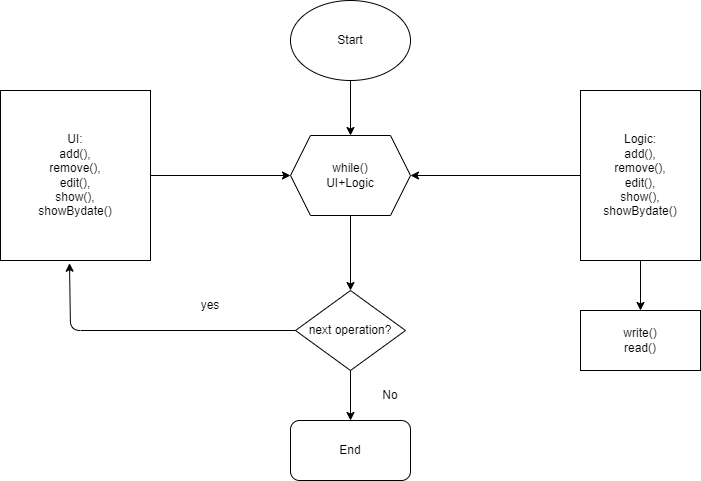

The diagram above was exported from draw.io. Its source (the exported page's mxGraphModel, read from the mxfile embedded in the PNG):
<mxGraphModel dx="843" dy="470" grid="1" gridSize="10" guides="1" tooltips="1" connect="1" arrows="1" fold="1" page="1" pageScale="1" pageWidth="827" pageHeight="1169" math="0" shadow="0">
  <root>
    <mxCell id="0" />
    <mxCell id="1" parent="0" />
    <mxCell id="9" value="" style="edgeStyle=none;html=1;entryX=0.5;entryY=0;entryDx=0;entryDy=0;" parent="1" source="2" edge="1">
      <mxGeometry relative="1" as="geometry">
        <mxPoint x="400" y="145" as="targetPoint" />
      </mxGeometry>
    </mxCell>
    <mxCell id="2" value="Start" style="ellipse;whiteSpace=wrap;html=1;" parent="1" vertex="1">
      <mxGeometry x="340" y="10" width="120" height="80" as="geometry" />
    </mxCell>
    <mxCell id="6" style="edgeStyle=none;html=1;" parent="1" source="3" edge="1">
      <mxGeometry relative="1" as="geometry">
        <mxPoint x="340" y="185" as="targetPoint" />
      </mxGeometry>
    </mxCell>
    <mxCell id="3" value="UI:&lt;br&gt;add(),&lt;br&gt;remove(),&lt;br&gt;edit(),&lt;br&gt;show(),&lt;br&gt;showBydate()" style="rounded=0;whiteSpace=wrap;html=1;" parent="1" vertex="1">
      <mxGeometry x="50" y="100" width="150" height="170" as="geometry" />
    </mxCell>
    <mxCell id="8" style="edgeStyle=none;html=1;entryX=1;entryY=0.5;entryDx=0;entryDy=0;" parent="1" source="4" edge="1">
      <mxGeometry relative="1" as="geometry">
        <mxPoint x="460" y="185" as="targetPoint" />
      </mxGeometry>
    </mxCell>
    <mxCell id="11" value="" style="edgeStyle=none;html=1;" parent="1" source="4" target="10" edge="1">
      <mxGeometry relative="1" as="geometry" />
    </mxCell>
    <mxCell id="4" value="Logic:&lt;br&gt;add(),&lt;br&gt;remove(),&lt;br&gt;edit(),&lt;br&gt;show(),&lt;br&gt;showBydate()" style="rounded=0;whiteSpace=wrap;html=1;" parent="1" vertex="1">
      <mxGeometry x="630" y="100" width="120" height="170" as="geometry" />
    </mxCell>
    <mxCell id="10" value="write()&lt;br&gt;read()" style="whiteSpace=wrap;html=1;rounded=0;" parent="1" vertex="1">
      <mxGeometry x="630" y="320" width="120" height="60" as="geometry" />
    </mxCell>
    <mxCell id="15" value="" style="edgeStyle=none;html=1;" parent="1" edge="1">
      <mxGeometry relative="1" as="geometry">
        <mxPoint x="400" y="225" as="sourcePoint" />
        <mxPoint x="400" y="300" as="targetPoint" />
      </mxGeometry>
    </mxCell>
    <mxCell id="16" value="while()&lt;br&gt;UI+Logic" style="shape=hexagon;perimeter=hexagonPerimeter2;whiteSpace=wrap;html=1;fixedSize=1;" parent="1" vertex="1">
      <mxGeometry x="340" y="145" width="120" height="80" as="geometry" />
    </mxCell>
    <mxCell id="18" style="edgeStyle=none;html=1;entryX=0.46;entryY=1.016;entryDx=0;entryDy=0;entryPerimeter=0;" parent="1" source="17" target="3" edge="1">
      <mxGeometry relative="1" as="geometry">
        <mxPoint x="120" y="340" as="targetPoint" />
        <Array as="points">
          <mxPoint x="120" y="340" />
        </Array>
      </mxGeometry>
    </mxCell>
    <mxCell id="22" style="edgeStyle=none;html=1;entryX=0.5;entryY=0;entryDx=0;entryDy=0;" parent="1" source="17" target="21" edge="1">
      <mxGeometry relative="1" as="geometry" />
    </mxCell>
    <mxCell id="17" value="next operation?" style="rhombus;whiteSpace=wrap;html=1;" parent="1" vertex="1">
      <mxGeometry x="345" y="300" width="110" height="80" as="geometry" />
    </mxCell>
    <mxCell id="19" value="yes" style="text;html=1;strokeColor=none;fillColor=none;align=center;verticalAlign=middle;whiteSpace=wrap;rounded=0;" parent="1" vertex="1">
      <mxGeometry x="230" y="300" width="60" height="30" as="geometry" />
    </mxCell>
    <mxCell id="21" value="End" style="rounded=1;whiteSpace=wrap;html=1;" parent="1" vertex="1">
      <mxGeometry x="340" y="430" width="120" height="60" as="geometry" />
    </mxCell>
    <mxCell id="23" value="No" style="text;html=1;strokeColor=none;fillColor=none;align=center;verticalAlign=middle;whiteSpace=wrap;rounded=0;" parent="1" vertex="1">
      <mxGeometry x="410" y="390" width="60" height="30" as="geometry" />
    </mxCell>
  </root>
</mxGraphModel>